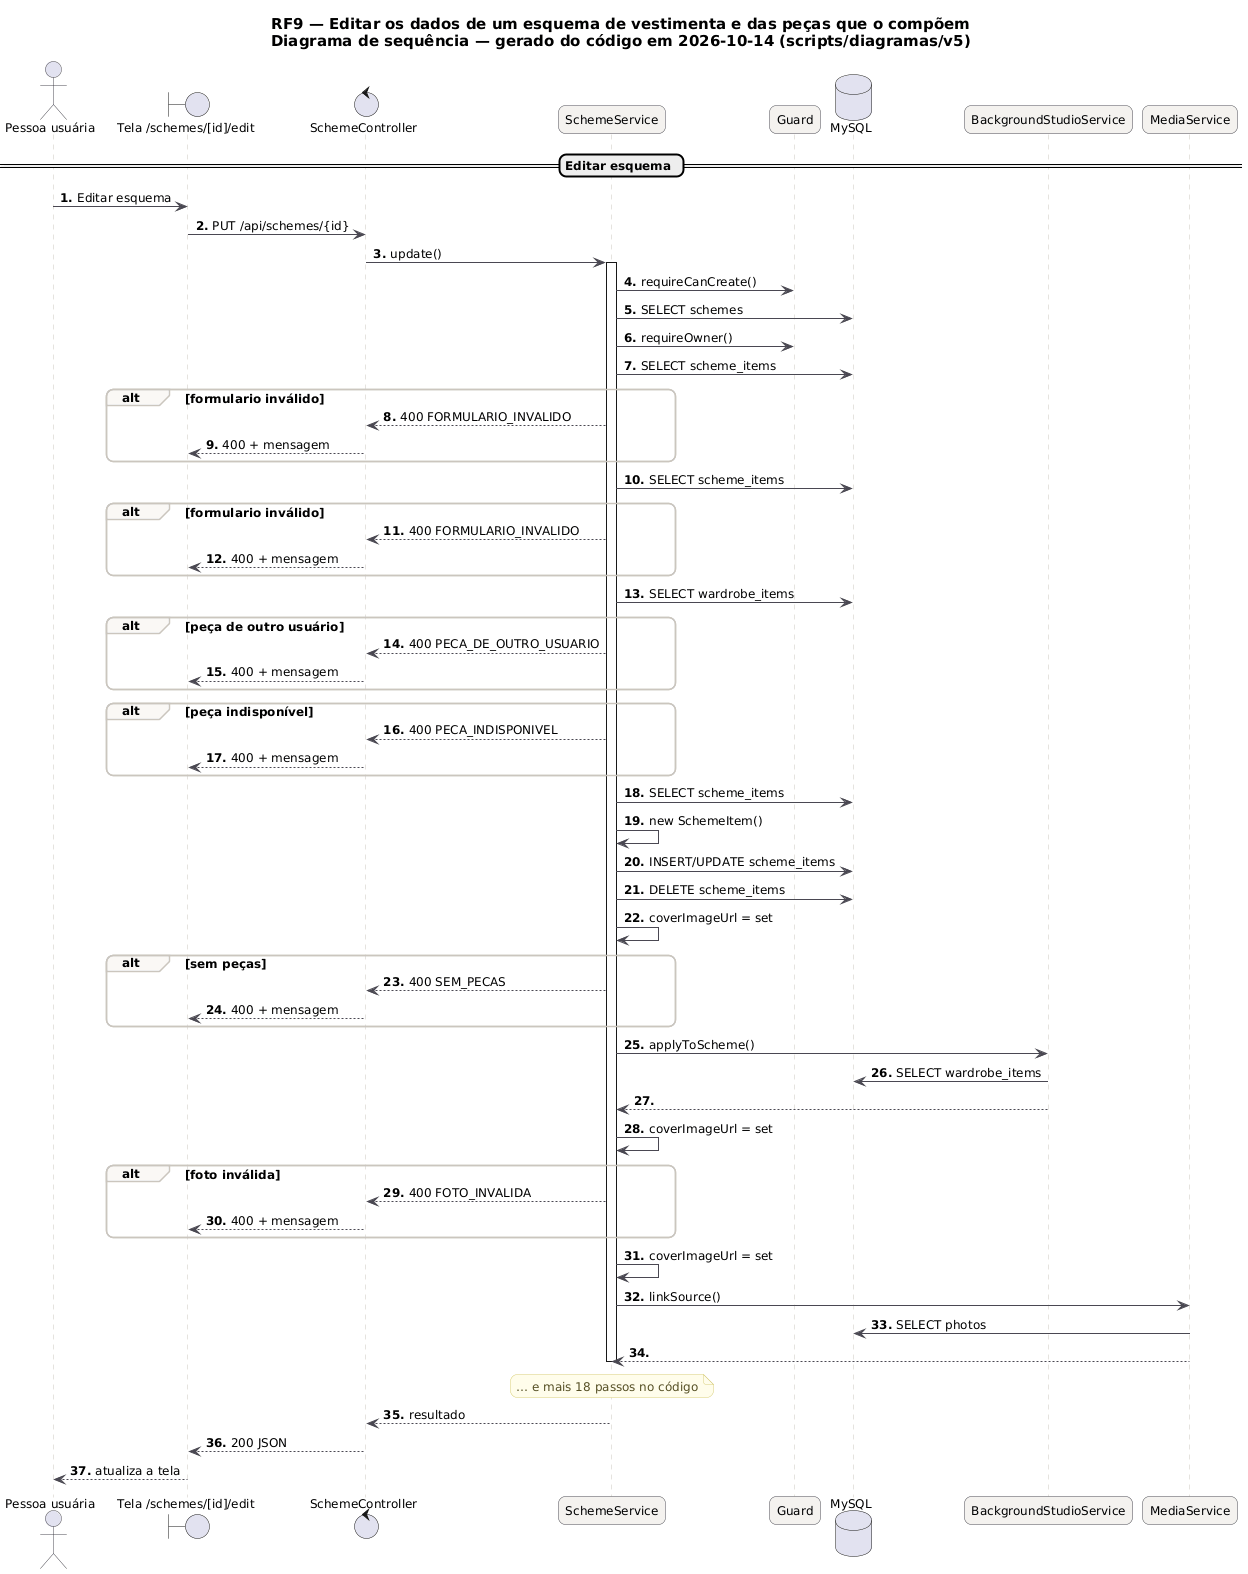

The diagram above was rendered by PlantUML. Its source (embedded in the PNG):
@startuml RF9_Sequencia
skinparam backgroundColor #FFFFFF
skinparam shadowing false
skinparam defaultFontName "DejaVu Sans"
skinparam defaultFontSize 12
skinparam titleFontSize 15
skinparam roundcorner 14
skinparam ArrowColor #52606D
skinparam note {
  BackgroundColor #FFFDEB
  BorderColor #D8CE78
  FontColor #554F24
}
skinparam sequence {
  ArrowColor #4A4852
  LifeLineBorderColor #CBC6BE
  ParticipantBackgroundColor #F4F2EF
  ParticipantBorderColor #4A4852
  ActorBorderColor #4A4852
  GroupBorderColor #CBC6BE
  GroupBackgroundColor #FAF8F5
}
autonumber "<b>0."
title RF9 — Editar os dados de um esquema de vestimenta e das peças que o compõem\nDiagrama de sequência — gerado do código em 2026-10-14 (scripts/diagramas/v5)

actor "Pessoa usuária" as U
boundary "Tela /schemes/[id]/edit" as P
control "SchemeController" as SchemeController
participant "SchemeService" as SchemeService
participant "Guard" as Guard
database "MySQL" as DB_MySQL
participant "BackgroundStudioService" as BackgroundStudioService
participant "MediaService" as MediaService
== Editar esquema ==
U -> P : Editar esquema
P -> SchemeController : PUT /api/schemes/{id}
SchemeController -> SchemeService : update()
activate SchemeService
SchemeService -> Guard : requireCanCreate()
SchemeService -> DB_MySQL : SELECT schemes
SchemeService -> Guard : requireOwner()
SchemeService -> DB_MySQL : SELECT scheme_items
alt formulario inválido
SchemeService --> SchemeController : 400 FORMULARIO_INVALIDO
SchemeController --> P : 400 + mensagem
end
SchemeService -> DB_MySQL : SELECT scheme_items
alt formulario inválido
SchemeService --> SchemeController : 400 FORMULARIO_INVALIDO
SchemeController --> P : 400 + mensagem
end
SchemeService -> DB_MySQL : SELECT wardrobe_items
alt peça de outro usuário
SchemeService --> SchemeController : 400 PECA_DE_OUTRO_USUARIO
SchemeController --> P : 400 + mensagem
end
alt peça indisponível
SchemeService --> SchemeController : 400 PECA_INDISPONIVEL
SchemeController --> P : 400 + mensagem
end
SchemeService -> DB_MySQL : SELECT scheme_items
SchemeService -> SchemeService : new SchemeItem()
SchemeService -> DB_MySQL : INSERT/UPDATE scheme_items
SchemeService -> DB_MySQL : DELETE scheme_items
SchemeService -> SchemeService : coverImageUrl = set
alt sem peças
SchemeService --> SchemeController : 400 SEM_PECAS
SchemeController --> P : 400 + mensagem
end
SchemeService -> BackgroundStudioService : applyToScheme()
BackgroundStudioService -> DB_MySQL : SELECT wardrobe_items
BackgroundStudioService --> SchemeService
SchemeService -> SchemeService : coverImageUrl = set
alt foto inválida
SchemeService --> SchemeController : 400 FOTO_INVALIDA
SchemeController --> P : 400 + mensagem
end
SchemeService -> SchemeService : coverImageUrl = set
SchemeService -> MediaService : linkSource()
MediaService -> DB_MySQL : SELECT photos
MediaService --> SchemeService
note over SchemeService : … e mais 18 passos no código
deactivate SchemeService
SchemeService --> SchemeController : resultado
SchemeController --> P : 200 JSON
P --> U : atualiza a tela
@enduml